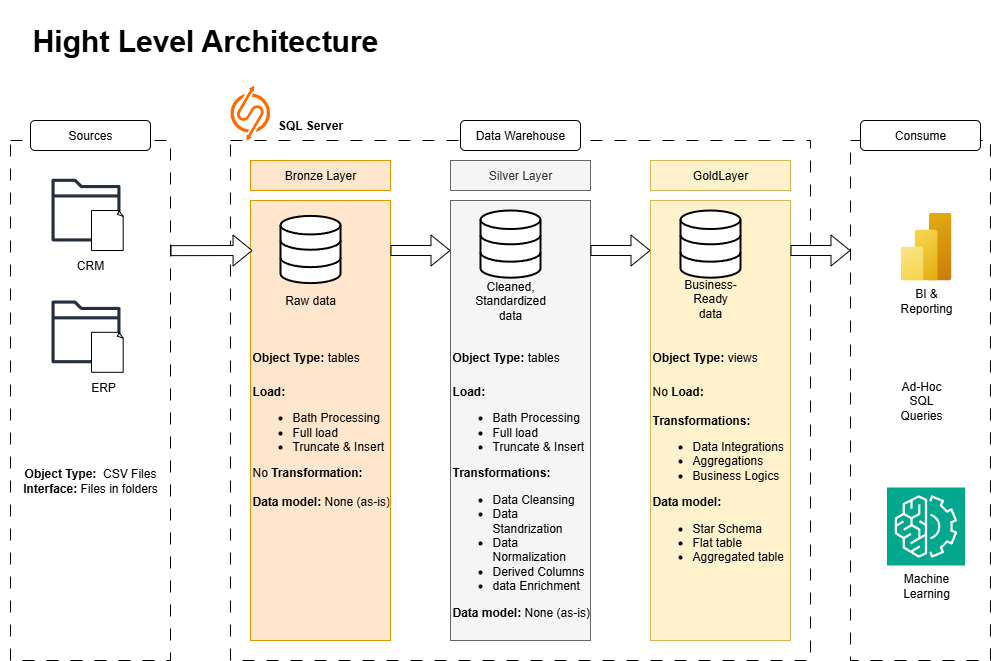

The diagram above was exported from draw.io. Its source (the exported page's mxGraphModel, read from the mxfile embedded in the PNG):
<mxGraphModel dx="2015" dy="701" grid="1" gridSize="10" guides="1" tooltips="1" connect="1" arrows="1" fold="1" page="1" pageScale="1" pageWidth="827" pageHeight="1169" math="0" shadow="0">
  <root>
    <mxCell id="0" />
    <mxCell id="1" parent="0" />
    <mxCell id="APKr6z1YgH9YQu4E_rlc-1" value="Hight Level Architecture" style="text;html=1;align=center;verticalAlign=middle;whiteSpace=wrap;rounded=0;fontStyle=1;fontSize=30;" vertex="1" parent="1">
      <mxGeometry x="-280" y="20" width="410" height="80" as="geometry" />
    </mxCell>
    <mxCell id="APKr6z1YgH9YQu4E_rlc-4" value="" style="rounded=0;whiteSpace=wrap;html=1;dashed=1;dashPattern=12 12;" vertex="1" parent="1">
      <mxGeometry x="-270" y="160" width="160" height="520" as="geometry" />
    </mxCell>
    <mxCell id="APKr6z1YgH9YQu4E_rlc-2" value="Sources" style="rounded=1;whiteSpace=wrap;html=1;" vertex="1" parent="1">
      <mxGeometry x="-250" y="140" width="120" height="30" as="geometry" />
    </mxCell>
    <mxCell id="APKr6z1YgH9YQu4E_rlc-5" value="" style="rounded=0;whiteSpace=wrap;html=1;dashed=1;dashPattern=12 12;" vertex="1" parent="1">
      <mxGeometry x="-50" y="160" width="580" height="520" as="geometry" />
    </mxCell>
    <mxCell id="APKr6z1YgH9YQu4E_rlc-6" value="Data Warehouse" style="rounded=1;whiteSpace=wrap;html=1;" vertex="1" parent="1">
      <mxGeometry x="180" y="140" width="120" height="30" as="geometry" />
    </mxCell>
    <mxCell id="APKr6z1YgH9YQu4E_rlc-7" value="" style="rounded=0;whiteSpace=wrap;html=1;dashed=1;dashPattern=12 12;" vertex="1" parent="1">
      <mxGeometry x="570" y="160" width="140" height="520" as="geometry" />
    </mxCell>
    <mxCell id="APKr6z1YgH9YQu4E_rlc-8" value="Consume" style="rounded=1;whiteSpace=wrap;html=1;" vertex="1" parent="1">
      <mxGeometry x="580" y="140" width="120" height="30" as="geometry" />
    </mxCell>
    <mxCell id="APKr6z1YgH9YQu4E_rlc-9" value="Bronze Layer" style="rounded=0;whiteSpace=wrap;html=1;fillColor=#ffe6cc;strokeColor=#d79b00;" vertex="1" parent="1">
      <mxGeometry x="-30" y="180" width="140" height="30" as="geometry" />
    </mxCell>
    <mxCell id="APKr6z1YgH9YQu4E_rlc-10" value="" style="rounded=0;whiteSpace=wrap;html=1;fillColor=#ffe6cc;strokeColor=#d79b00;" vertex="1" parent="1">
      <mxGeometry x="-30" y="220" width="140" height="440" as="geometry" />
    </mxCell>
    <mxCell id="APKr6z1YgH9YQu4E_rlc-11" value="Silver Layer" style="rounded=0;whiteSpace=wrap;html=1;fillColor=#f5f5f5;strokeColor=#666666;fontColor=#333333;" vertex="1" parent="1">
      <mxGeometry x="170" y="180" width="140" height="30" as="geometry" />
    </mxCell>
    <mxCell id="APKr6z1YgH9YQu4E_rlc-12" value="" style="rounded=0;whiteSpace=wrap;html=1;fillColor=#f5f5f5;strokeColor=#666666;fontColor=#333333;" vertex="1" parent="1">
      <mxGeometry x="170" y="220" width="140" height="440" as="geometry" />
    </mxCell>
    <mxCell id="APKr6z1YgH9YQu4E_rlc-13" value="GoldLayer" style="rounded=0;whiteSpace=wrap;html=1;fillColor=#fff2cc;strokeColor=#d6b656;" vertex="1" parent="1">
      <mxGeometry x="370" y="180" width="140" height="30" as="geometry" />
    </mxCell>
    <mxCell id="APKr6z1YgH9YQu4E_rlc-14" value="" style="rounded=0;whiteSpace=wrap;html=1;fillColor=#fff2cc;strokeColor=#d6b656;" vertex="1" parent="1">
      <mxGeometry x="370" y="220" width="140" height="440" as="geometry" />
    </mxCell>
    <mxCell id="APKr6z1YgH9YQu4E_rlc-15" value="" style="sketch=0;outlineConnect=0;fontColor=#232F3E;gradientColor=none;fillColor=#232F3D;strokeColor=none;dashed=0;verticalLabelPosition=bottom;verticalAlign=top;align=center;html=1;fontSize=12;fontStyle=0;aspect=fixed;pointerEvents=1;shape=mxgraph.aws4.folder;" vertex="1" parent="1">
      <mxGeometry x="-229" y="198.19" width="69" height="62.81" as="geometry" />
    </mxCell>
    <mxCell id="APKr6z1YgH9YQu4E_rlc-16" value="" style="whiteSpace=wrap;html=1;shape=mxgraph.basic.document" vertex="1" parent="1">
      <mxGeometry x="-189" y="230" width="32" height="40" as="geometry" />
    </mxCell>
    <mxCell id="APKr6z1YgH9YQu4E_rlc-17" value="CRM" style="text;html=1;align=center;verticalAlign=middle;whiteSpace=wrap;rounded=0;" vertex="1" parent="1">
      <mxGeometry x="-220" y="270" width="60" height="30" as="geometry" />
    </mxCell>
    <mxCell id="APKr6z1YgH9YQu4E_rlc-18" value="" style="sketch=0;outlineConnect=0;fontColor=#232F3E;gradientColor=none;fillColor=#232F3D;strokeColor=none;dashed=0;verticalLabelPosition=bottom;verticalAlign=top;align=center;html=1;fontSize=12;fontStyle=0;aspect=fixed;pointerEvents=1;shape=mxgraph.aws4.folder;" vertex="1" parent="1">
      <mxGeometry x="-229" y="320" width="69" height="62.81" as="geometry" />
    </mxCell>
    <mxCell id="APKr6z1YgH9YQu4E_rlc-19" value="" style="whiteSpace=wrap;html=1;shape=mxgraph.basic.document" vertex="1" parent="1">
      <mxGeometry x="-189" y="351.81" width="32" height="40" as="geometry" />
    </mxCell>
    <mxCell id="APKr6z1YgH9YQu4E_rlc-20" value="ERP" style="text;html=1;align=center;verticalAlign=middle;whiteSpace=wrap;rounded=0;" vertex="1" parent="1">
      <mxGeometry x="-207" y="391.81" width="60" height="30" as="geometry" />
    </mxCell>
    <mxCell id="APKr6z1YgH9YQu4E_rlc-21" value="&lt;b&gt;Object Type:&lt;/b&gt;&amp;nbsp; CSV Files&lt;div&gt;&lt;b&gt;Interface:&lt;/b&gt; Files in folders&lt;/div&gt;" style="text;html=1;align=center;verticalAlign=middle;whiteSpace=wrap;rounded=0;" vertex="1" parent="1">
      <mxGeometry x="-270" y="470" width="160" height="60" as="geometry" />
    </mxCell>
    <mxCell id="APKr6z1YgH9YQu4E_rlc-23" value="" style="html=1;verticalLabelPosition=bottom;align=center;labelBackgroundColor=#ffffff;verticalAlign=top;strokeWidth=2;shadow=0;dashed=0;shape=mxgraph.ios7.icons.data;" vertex="1" parent="1">
      <mxGeometry y="235.41" width="60" height="67.19" as="geometry" />
    </mxCell>
    <mxCell id="APKr6z1YgH9YQu4E_rlc-25" value="" style="shape=flexArrow;endArrow=classic;html=1;rounded=0;exitX=1;exitY=0.5;exitDx=0;exitDy=0;entryX=0;entryY=0.5;entryDx=0;entryDy=0;" edge="1" parent="1">
      <mxGeometry width="50" height="50" relative="1" as="geometry">
        <mxPoint x="110" y="269.99999999999994" as="sourcePoint" />
        <mxPoint x="170" y="269.99999999999994" as="targetPoint" />
      </mxGeometry>
    </mxCell>
    <mxCell id="APKr6z1YgH9YQu4E_rlc-26" value="" style="shape=flexArrow;endArrow=classic;html=1;rounded=0;exitX=1;exitY=0.5;exitDx=0;exitDy=0;entryX=0;entryY=0.5;entryDx=0;entryDy=0;" edge="1" parent="1">
      <mxGeometry width="50" height="50" relative="1" as="geometry">
        <mxPoint x="310" y="269.99999999999994" as="sourcePoint" />
        <mxPoint x="370" y="269.99999999999994" as="targetPoint" />
      </mxGeometry>
    </mxCell>
    <mxCell id="APKr6z1YgH9YQu4E_rlc-27" value="" style="html=1;verticalLabelPosition=bottom;align=center;labelBackgroundColor=#ffffff;verticalAlign=top;strokeWidth=2;shadow=0;dashed=0;shape=mxgraph.ios7.icons.data;" vertex="1" parent="1">
      <mxGeometry x="200" y="229.99999999999997" width="60" height="67.19" as="geometry" />
    </mxCell>
    <mxCell id="APKr6z1YgH9YQu4E_rlc-28" value="" style="html=1;verticalLabelPosition=bottom;align=center;labelBackgroundColor=#ffffff;verticalAlign=top;strokeWidth=2;shadow=0;dashed=0;shape=mxgraph.ios7.icons.data;" vertex="1" parent="1">
      <mxGeometry x="400" y="229.99999999999997" width="60" height="67.19" as="geometry" />
    </mxCell>
    <mxCell id="APKr6z1YgH9YQu4E_rlc-29" value="Raw data" style="text;html=1;align=center;verticalAlign=middle;whiteSpace=wrap;rounded=0;" vertex="1" parent="1">
      <mxGeometry y="305.4100000000001" width="60" height="30" as="geometry" />
    </mxCell>
    <mxCell id="APKr6z1YgH9YQu4E_rlc-30" value="Cleaned, Standardized data" style="text;html=1;align=center;verticalAlign=middle;whiteSpace=wrap;rounded=0;" vertex="1" parent="1">
      <mxGeometry x="200" y="305.40999999999997" width="60" height="30" as="geometry" />
    </mxCell>
    <mxCell id="APKr6z1YgH9YQu4E_rlc-31" value="Business-Ready data" style="text;html=1;align=center;verticalAlign=middle;whiteSpace=wrap;rounded=0;" vertex="1" parent="1">
      <mxGeometry x="400" y="302.6" width="60" height="30" as="geometry" />
    </mxCell>
    <mxCell id="APKr6z1YgH9YQu4E_rlc-34" value="&lt;h1 style=&quot;margin-top: 0px;&quot;&gt;&lt;font style=&quot;font-size: 12px;&quot;&gt;Object Type:&lt;span style=&quot;font-weight: normal;&quot;&gt;&amp;nbsp;tables&lt;/span&gt;&lt;/font&gt;&lt;/h1&gt;&lt;div&gt;&lt;b&gt;Load:&lt;/b&gt;&lt;/div&gt;&lt;div&gt;&lt;ul&gt;&lt;li&gt;&lt;span style=&quot;font-weight: normal;&quot;&gt;Bath Processing&lt;/span&gt;&lt;/li&gt;&lt;li&gt;&lt;span style=&quot;font-weight: normal;&quot;&gt;Full load&lt;/span&gt;&lt;/li&gt;&lt;li&gt;&lt;span style=&quot;font-weight: normal;&quot;&gt;Truncate &amp;amp; Insert&lt;/span&gt;&lt;/li&gt;&lt;/ul&gt;&lt;div&gt;No &lt;b&gt;Transformation:&lt;/b&gt;&lt;/div&gt;&lt;/div&gt;&lt;div&gt;&lt;b&gt;&lt;br&gt;&lt;/b&gt;&lt;/div&gt;&lt;div&gt;&lt;b&gt;Data model:&lt;/b&gt; None (as-is)&lt;/div&gt;" style="text;html=1;whiteSpace=wrap;overflow=hidden;rounded=0;" vertex="1" parent="1">
      <mxGeometry x="-30" y="351.81" width="140" height="308.19" as="geometry" />
    </mxCell>
    <mxCell id="APKr6z1YgH9YQu4E_rlc-35" value="&lt;h1 style=&quot;margin-top: 0px;&quot;&gt;&lt;font style=&quot;font-size: 12px;&quot;&gt;Object Type:&lt;span style=&quot;font-weight: normal;&quot;&gt;&amp;nbsp;tables&lt;/span&gt;&lt;/font&gt;&lt;/h1&gt;&lt;div&gt;&lt;b&gt;Load:&lt;/b&gt;&lt;/div&gt;&lt;div&gt;&lt;ul&gt;&lt;li&gt;&lt;span style=&quot;font-weight: normal;&quot;&gt;Bath Processing&lt;/span&gt;&lt;/li&gt;&lt;li&gt;&lt;span style=&quot;font-weight: normal;&quot;&gt;Full load&lt;/span&gt;&lt;/li&gt;&lt;li&gt;&lt;span style=&quot;font-weight: normal;&quot;&gt;Truncate &amp;amp; Insert&lt;/span&gt;&lt;/li&gt;&lt;/ul&gt;&lt;div&gt;&lt;b&gt;Transformations:&lt;/b&gt;&lt;/div&gt;&lt;/div&gt;&lt;div&gt;&lt;ul&gt;&lt;li&gt;Data Cleansing&lt;/li&gt;&lt;li&gt;Data Standrization&lt;/li&gt;&lt;li&gt;Data Normalization&lt;/li&gt;&lt;li&gt;Derived Columns&lt;/li&gt;&lt;li&gt;data Enrichment&lt;/li&gt;&lt;/ul&gt;&lt;/div&gt;&lt;div&gt;&lt;b&gt;Data model:&lt;/b&gt; None (as-is)&lt;/div&gt;" style="text;html=1;whiteSpace=wrap;overflow=hidden;rounded=0;" vertex="1" parent="1">
      <mxGeometry x="170" y="351.81" width="140" height="308.19" as="geometry" />
    </mxCell>
    <mxCell id="APKr6z1YgH9YQu4E_rlc-36" value="&lt;h1 style=&quot;margin-top: 0px;&quot;&gt;&lt;font style=&quot;font-size: 12px;&quot;&gt;Object Type:&lt;span style=&quot;font-weight: normal;&quot;&gt;&amp;nbsp;views&lt;/span&gt;&lt;/font&gt;&lt;/h1&gt;&lt;div&gt;No&lt;b&gt; Load:&lt;/b&gt;&lt;/div&gt;&lt;div&gt;&lt;b&gt;&lt;br&gt;&lt;/b&gt;&lt;/div&gt;&lt;div&gt;&lt;div&gt;&lt;b&gt;Transformations:&lt;/b&gt;&lt;/div&gt;&lt;/div&gt;&lt;div&gt;&lt;ul&gt;&lt;li&gt;Data Integrations&lt;/li&gt;&lt;li&gt;Aggregations&lt;/li&gt;&lt;li&gt;Business Logics&lt;/li&gt;&lt;/ul&gt;&lt;/div&gt;&lt;div&gt;&lt;b&gt;Data model:&lt;/b&gt;&lt;/div&gt;&lt;div&gt;&lt;ul&gt;&lt;li&gt;Star Schema&lt;/li&gt;&lt;li&gt;Flat table&lt;/li&gt;&lt;li&gt;Aggregated table&lt;/li&gt;&lt;/ul&gt;&lt;/div&gt;" style="text;html=1;whiteSpace=wrap;overflow=hidden;rounded=0;" vertex="1" parent="1">
      <mxGeometry x="370" y="351.81" width="140" height="308.19" as="geometry" />
    </mxCell>
    <mxCell id="APKr6z1YgH9YQu4E_rlc-24" value="" style="shape=flexArrow;endArrow=classic;html=1;rounded=0;exitX=1;exitY=0.5;exitDx=0;exitDy=0;entryX=0.017;entryY=0.444;entryDx=0;entryDy=0;entryPerimeter=0;fillColor=default;" edge="1" parent="1">
      <mxGeometry width="50" height="50" relative="1" as="geometry">
        <mxPoint x="-110" y="270.16" as="sourcePoint" />
        <mxPoint x="-27.960000000000036" y="270.00000000000017" as="targetPoint" />
      </mxGeometry>
    </mxCell>
    <mxCell id="APKr6z1YgH9YQu4E_rlc-37" value="" style="image;aspect=fixed;html=1;points=[];align=center;fontSize=12;image=img/lib/azure2/analytics/Power_BI_Embedded.svg;" vertex="1" parent="1">
      <mxGeometry x="620" y="232" width="51" height="68" as="geometry" />
    </mxCell>
    <mxCell id="APKr6z1YgH9YQu4E_rlc-38" value="BI &amp;amp; Reporting" style="text;html=1;align=center;verticalAlign=middle;whiteSpace=wrap;rounded=0;" vertex="1" parent="1">
      <mxGeometry x="615.5" y="305.41" width="60" height="30" as="geometry" />
    </mxCell>
    <mxCell id="APKr6z1YgH9YQu4E_rlc-39" value="" style="sketch=0;points=[[0,0,0],[0.25,0,0],[0.5,0,0],[0.75,0,0],[1,0,0],[0,1,0],[0.25,1,0],[0.5,1,0],[0.75,1,0],[1,1,0],[0,0.25,0],[0,0.5,0],[0,0.75,0],[1,0.25,0],[1,0.5,0],[1,0.75,0]];outlineConnect=0;fontColor=#232F3E;fillColor=#01A88D;strokeColor=#ffffff;dashed=0;verticalLabelPosition=bottom;verticalAlign=top;align=center;html=1;fontSize=12;fontStyle=0;aspect=fixed;shape=mxgraph.aws4.resourceIcon;resIcon=mxgraph.aws4.machine_learning;" vertex="1" parent="1">
      <mxGeometry x="606.5" y="507" width="78" height="78" as="geometry" />
    </mxCell>
    <mxCell id="APKr6z1YgH9YQu4E_rlc-40" value="Machine Learning" style="text;html=1;align=center;verticalAlign=middle;whiteSpace=wrap;rounded=0;" vertex="1" parent="1">
      <mxGeometry x="615.5" y="590" width="60" height="30" as="geometry" />
    </mxCell>
    <mxCell id="APKr6z1YgH9YQu4E_rlc-41" value="Ad-Hoc SQL Queries" style="text;html=1;align=center;verticalAlign=middle;whiteSpace=wrap;rounded=0;" vertex="1" parent="1">
      <mxGeometry x="611" y="405" width="60" height="30" as="geometry" />
    </mxCell>
    <mxCell id="APKr6z1YgH9YQu4E_rlc-42" value="" style="shape=flexArrow;endArrow=classic;html=1;rounded=0;exitX=1;exitY=0.5;exitDx=0;exitDy=0;entryX=0;entryY=0.5;entryDx=0;entryDy=0;fillColor=default;" edge="1" parent="1">
      <mxGeometry width="50" height="50" relative="1" as="geometry">
        <mxPoint x="510" y="270" as="sourcePoint" />
        <mxPoint x="570" y="270" as="targetPoint" />
      </mxGeometry>
    </mxCell>
    <mxCell id="APKr6z1YgH9YQu4E_rlc-43" value="" style="points=[];aspect=fixed;html=1;align=center;shadow=0;dashed=0;fillColor=#FF6A00;strokeColor=none;shape=mxgraph.alibaba_cloud.sqlserver;" vertex="1" parent="1">
      <mxGeometry x="-50" y="105.1" width="39.6" height="54.900000000000006" as="geometry" />
    </mxCell>
    <mxCell id="APKr6z1YgH9YQu4E_rlc-44" value="&lt;b&gt;SQL Server&lt;/b&gt;" style="text;html=1;align=center;verticalAlign=middle;whiteSpace=wrap;rounded=0;" vertex="1" parent="1">
      <mxGeometry x="-25" y="130" width="110" height="30" as="geometry" />
    </mxCell>
  </root>
</mxGraphModel>